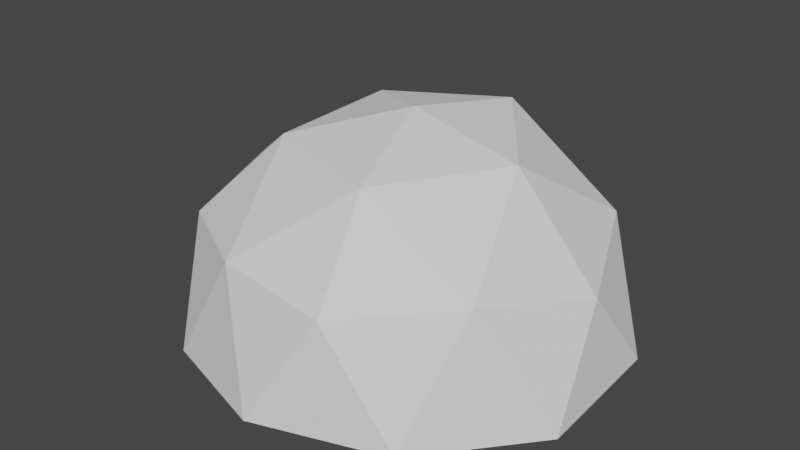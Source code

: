 # Source: cave.blend  (saved by Blender 3.3.6; exported with 4.5.12 LTS)
import bpy
from mathutils import Matrix  # noqa: F401  (used for matrix-valued properties, if any)

bpy.ops.wm.read_factory_settings(use_empty=True)
scene = bpy.context.scene
scene.name = 'Scene'

# ---- collections
col_collection = bpy.data.collections.new('Collection'); scene.collection.children.link(col_collection)

# ---- world
world_world = bpy.data.worlds.new('World'); scene.world = world_world
world_world.use_nodes = True; world_world.node_tree.nodes.clear()
_N = world_world.node_tree.nodes; _L = world_world.node_tree.links
n0 = _N.new('ShaderNodeOutputWorld'); n0.name = 'World Output'; n0.location = (300, 300)
n1 = _N.new('ShaderNodeBackground'); n1.name = 'Background'; n1.location = (10, 300)
n1.inputs[0].default_value = (0.05088, 0.05088, 0.05088, 1.0)
_L.new(n1.outputs[0], n0.inputs[0])
n0.is_active_output = True
world_world.color = (0.05088, 0.05088, 0.05088)
world_world.use_sun_shadow = False
world_world.sun_shadow_jitter_overblur = 0.0

# ---- meshes
me_icosphere_001 = bpy.data.meshes.new('Icosphere.001')
me_icosphere_001.from_pydata([(0.2637, -0.8661, 0.5147), (-0.7351, -0.5398, 0.5087), (-0.7323, 0.5151, 0.4938), (0.2704, 0.8433, 0.4792), (0.8938, -0.0008076, 0.4507), (-0.0008729, -0.001067, 1.005), (0.9499, -0.3104, 0.005991), (0.9426, 0.2987, 0.04522), (-0.006285, -1.008, 0.03351), (0.5805, -0.8179, 0.03865), (-0.9583, -0.3178, 0.03841), (-0.5881, -0.8094, 0.001876), (-0.9628, 0.2947, 0.06257), (0.5757, 0.7942, 0.06467), (0.6821, -0.5074, 0.558), (-0.2662, -0.8131, 0.5435), (-0.8631, -0.01517, 0.592), (-0.2686, 0.802, 0.5565), (0.6808, 0.4909, 0.5653), (0.1582, -0.5052, 0.8732), (0.5173, -0.01029, 0.8956), (-0.4296, -0.3142, 0.8735), (-0.432, 0.3009, 0.886), (0.1458, 0.4796, 0.9394)], [], [(0, 14, 19), (1, 15, 21), (2, 16, 22), (3, 17, 23), (4, 18, 20), (20, 23, 5), (20, 18, 23), (18, 3, 23), (23, 22, 5), (23, 17, 22), (17, 2, 22), (22, 21, 5), (22, 16, 21), (16, 1, 21), (21, 19, 5), (21, 15, 19), (15, 0, 19), (19, 20, 5), (19, 14, 20), (14, 4, 20), (7, 18, 4), (7, 13, 18), (13, 3, 18), (12, 16, 2), (12, 10, 16), (10, 1, 16), (11, 15, 1), (11, 8, 15), (8, 0, 15), (9, 14, 0), (9, 6, 14), (6, 4, 14), (10, 11, 1), (8, 9, 0), (6, 7, 4)])
_uv = me_icosphere_001.uv_layers.new(name='UVMap')
_uv.uv.foreach_set('vector', [0.8182, 0.3149, 0.7273, 0.3149, 0.7727, 0.3937, 1.0, 0.3149, 0.9091, 0.3149, 0.9545, 0.3937, 0.2727, 0.3149, 0.1818, 0.3149, 0.2273, 0.3937, 0.4545, 0.3149, 0.3636, 0.3149, 0.4091, 0.3937, 0.6364, 0.3149, 0.5455, 0.3149, 0.5909, 0.3937, 0.5909, 0.3937, 0.5, 0.3937, 0.5455, 0.4724, 0.5909, 0.3937, 0.5455, 0.3149, 0.5, 0.3937, 0.5455, 0.3149, 0.4545, 0.3149, 0.5, 0.3937, 0.4091, 0.3937, 0.3182, 0.3937, 0.3636, 0.4724, 0.4091, 0.3937, 0.3636, 0.3149, 0.3182, 0.3937, 0.3636, 0.3149, 0.2727, 0.3149, 0.3182, 0.3937, 0.2273, 0.3937, 0.1364, 0.3937, 0.1818, 0.4724, 0.2273, 0.3937, 0.1818, 0.3149, 0.1364, 0.3937, 0.1818, 0.3149, 0.09091, 0.3149, 0.1364, 0.3937, 0.9545, 0.3937, 0.8636, 0.3937, 0.9091, 0.4724, 0.9545, 0.3937, 0.9091, 0.3149, 0.8636, 0.3937, 0.9091, 0.3149, 0.8182, 0.3149, 0.8636, 0.3937, 0.7727, 0.3937, 0.6818, 0.3937, 0.7273, 0.4724, 0.7727, 0.3937, 0.7273, 0.3149, 0.6818, 0.3937, 0.7273, 0.3149, 0.6364, 0.3149, 0.6818, 0.3937, 0.5909, 0.2362, 0.5455, 0.3149, 0.6364, 0.3149, 0.5909, 0.2362, 0.5, 0.2362, 0.5455, 0.3149, 0.5, 0.2362, 0.4545, 0.3149, 0.5455, 0.3149, 0.2273, 0.2362, 0.1818, 0.3149, 0.2727, 0.3149, 0.2273, 0.2362, 0.1364, 0.2362, 0.1818, 0.3149, 0.1364, 0.2362, 0.09091, 0.3149, 0.1818, 0.3149, 0.9545, 0.2362, 0.9091, 0.3149, 1.0, 0.3149, 0.9545, 0.2362, 0.8636, 0.2362, 0.9091, 0.3149, 0.8636, 0.2362, 0.8182, 0.3149, 0.9091, 0.3149, 0.7727, 0.2362, 0.7273, 0.3149, 0.8182, 0.3149, 0.7727, 0.2362, 0.6818, 0.2362, 0.7273, 0.3149, 0.6818, 0.2362, 0.6364, 0.3149, 0.7273, 0.3149, 0.1364, 0.2362, 0.04545, 0.2362, 0.09091, 0.3149, 0.8636, 0.2362, 0.7727, 0.2362, 0.8182, 0.3149, 0.6818, 0.2362, 0.5909, 0.2362, 0.6364, 0.3149])
me_icosphere_001.use_remesh_fix_poles = True
me_icosphere_001.use_remesh_preserve_attributes = False
me_icosphere_001.use_mirror_vertex_groups = False
me_icosphere_001.update()

# ---- objects
ob_icosphere = bpy.data.objects.new('Icosphere', me_icosphere_001)

# ---- transforms, parenting, visibility, modifiers, constraints
ob_icosphere.location = (0.0, 0.0, 0.0)
ob_icosphere.scale = (6.249, 6.249, 6.249)
ob_icosphere.lineart.crease_threshold = 0.0
_m = ob_icosphere.modifiers.new('Solidify', 'SOLIDIFY')
_m.thickness = 0.03

# ---- collection membership
col_collection.objects.link(ob_icosphere)

# ---- scene / render settings (as saved in the file)
scene.frame_start = 1; scene.frame_end = 250; scene.frame_set(1)
scene.render.engine = 'BLENDER_EEVEE_NEXT'
scene.cycles.use_denoising = False
scene.cycles.samples = 128
scene.cycles.sampling_pattern = 'TABULATED_SOBOL'
scene.cycles.use_adaptive_sampling = False
scene.cycles.use_light_tree = False
scene.view_settings.view_transform = 'Filmic'
bpy.context.view_layer.update()

# ---- added for rendering (the .blend has no active camera and no usable light): camera, sun
cam_auto = bpy.data.cameras.new('AutoCamera')
cam_auto.lens = 50.0
cam_auto.sensor_width = 36.0
cam_auto.clip_end = 1000.0
ob_auto_camera = bpy.data.objects.new('AutoCamera', cam_auto)
scene.collection.objects.link(ob_auto_camera)
ob_auto_camera.location = (16.4166, -20.2617, 16.2921)
ob_auto_camera.rotation_euler = (1.09748, -7.21219e-08, 0.694738)
scene.camera = ob_auto_camera
light_auto_sun = bpy.data.lights.new('AutoSun', 'SUN')
light_auto_sun.energy = 3.0
light_auto_sun.angle = 0.0523599
ob_auto_sun = bpy.data.objects.new('AutoSun', light_auto_sun)
scene.collection.objects.link(ob_auto_sun)
ob_auto_sun.rotation_euler = (0.872665, 0.174533, 0.523599)
bpy.context.view_layer.update()
